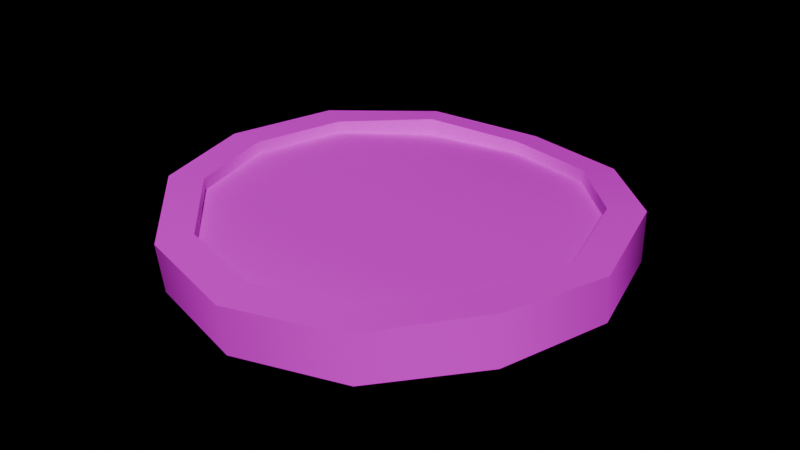 # Source: models.blend  (saved by Blender 4.3.34; exported with 4.5.12 LTS)
import bpy
from mathutils import Matrix  # noqa: F401  (used for matrix-valued properties, if any)

bpy.ops.wm.read_factory_settings(use_empty=True)
scene = bpy.context.scene
scene.name = 'Scene'

# ---- collections
col_collection = bpy.data.collections.new('Collection'); scene.collection.children.link(col_collection)

# ---- images (referenced by path relative to the original .blend; pixels are not part of the script)
import os
ASSET_DIR = os.environ.get("B2B_ASSET_DIR", "")  # directory of the original .blend (textures are referenced by path, not embedded)
HERE = os.path.dirname(os.path.abspath(__file__))  # packed textures are extracted next to this script under _unpacked/

def load_image(name, relpath, width, height, colorspace="sRGB"):
    """Load a texture the original file referenced (path relative to the .blend, or extracted next to this script)."""
    p = next((c for c in (os.path.join(HERE, relpath), os.path.join(ASSET_DIR, relpath)) if relpath and os.path.exists(c)), "")
    if p:
        img = bpy.data.images.load(p, check_existing=True)
        img.name = name
    else:  # same state as the original file: an image datablock whose file is absent (Cycles renders it pink)
        img = bpy.data.images.new(name, width, height)
        img.source = "FILE"
        img.filepath = "//" + (relpath or name)
    img.colorspace_settings.name = colorspace
    return img
img_wallettexture_png = load_image('WalletTexture.png', 'WalletTexture.png', 1024, 1024, 'sRGB')
img_map__17 = load_image('Map #17', 'MetalSheet.png', 1024, 1024, 'sRGB')
img_quarter_png = load_image('quarter.png', 'images/quarter.png', 1024, 1024, 'sRGB')
img_silverdollar_png = load_image('SilverDollar.png', 'images/SilverDollar.png', 1024, 1024, 'sRGB')

# ---- materials (node trees are filled in below, after node groups)
mat_material = bpy.data.materials.new('Material')
mat_10___default = bpy.data.materials.new('10 - Default')
mat_10___default.diffuse_color = (0.5882, 0.5882, 0.5882, 1.0)
mat_10___default.roughness = 0.8586
mat_10___default.specular_intensity = 0.0
mat_10___default.metallic = 1.0
mat_x = bpy.data.materials.new('Материал')
mat_x.roughness = 1.0
mat_x.specular_intensity = 0.0
mat_material_002 = bpy.data.materials.new('Material.002')
mat_material_003 = bpy.data.materials.new('Material.003')

# ---- material node trees
mat_material.use_nodes = True; mat_material.node_tree.nodes.clear()
_N = mat_material.node_tree.nodes; _L = mat_material.node_tree.links
n0 = _N.new('ShaderNodeBsdfPrincipled'); n0.name = 'Principled BSDF'; n0.location = (10, 300)
n1 = _N.new('ShaderNodeOutputMaterial'); n1.name = 'Material Output'; n1.location = (300, 300)
n2 = _N.new('ShaderNodeTexImage'); n2.name = 'Image Texture'; n2.location = (-280, 280)
n2.image = img_wallettexture_png
_L.new(n0.outputs[0], n1.inputs[0])
_L.new(n2.outputs[0], n0.inputs[0])
n1.is_active_output = True
mat_10___default.use_nodes = True; mat_10___default.node_tree.nodes.clear()
_N = mat_10___default.node_tree.nodes; _L = mat_10___default.node_tree.links
n0 = _N.new('ShaderNodeBsdfPrincipled'); n0.name = 'Principled BSDF'; n0.location = (10, 300)
n0.inputs[1].default_value = 1.0
n0.inputs[2].default_value = 0.8586
n0.inputs[13].default_value = 0.0
n0.inputs[27].default_value = (0.0, 0.0, 0.0, 1.0)
n1 = _N.new('ShaderNodeOutputMaterial'); n1.name = 'Material Output'; n1.location = (300, 300)
n2 = _N.new('ShaderNodeNormalMap'); n2.name = 'Normal Map'; n2.location = (-300, -300)
n2.label = 'Normal/Map'
n3 = _N.new('ShaderNodeTexImage'); n3.name = 'Image Texture'; n3.location = (-300, 600)
n3.image = img_map__17
_L.new(n0.outputs[0], n1.inputs[0])
_L.new(n2.outputs[0], n0.inputs[5])
_L.new(n3.outputs[0], n0.inputs[0])
n1.is_active_output = True
mat_x.use_nodes = True; mat_x.node_tree.nodes.clear()
_N = mat_x.node_tree.nodes; _L = mat_x.node_tree.links
n0 = _N.new('ShaderNodeBsdfPrincipled'); n0.name = 'Principled BSDF'; n0.location = (10, 300)
n0.inputs[2].default_value = 1.0
n0.inputs[13].default_value = 0.0
n0.inputs[27].default_value = (0.0, 0.0, 0.0, 1.0)
n0.inputs[28].default_value = 1.0
n1 = _N.new('ShaderNodeOutputMaterial'); n1.name = 'Material Output'; n1.location = (300, 300)
n2 = _N.new('ShaderNodeNormalMap'); n2.name = 'Normal Map'; n2.location = (-300, -300)
n2.label = 'Normal/Map'
n2.inputs[0].default_value = 0.0
n3 = _N.new('ShaderNodeTexImage'); n3.name = 'Image Texture'; n3.location = (-300, 600)
n3.image = img_quarter_png
n3.interpolation = 'Closest'
_L.new(n0.outputs[0], n1.inputs[0])
_L.new(n2.outputs[0], n0.inputs[5])
_L.new(n3.outputs[0], n0.inputs[0])
n1.is_active_output = True
mat_material_002.use_nodes = True; mat_material_002.node_tree.nodes.clear()
_N = mat_material_002.node_tree.nodes; _L = mat_material_002.node_tree.links
n0 = _N.new('ShaderNodeBsdfPrincipled'); n0.name = 'Principled BSDF'; n0.location = (10, 300)
n1 = _N.new('ShaderNodeOutputMaterial'); n1.name = 'Material Output'; n1.location = (300, 300)
n2 = _N.new('ShaderNodeTexImage'); n2.name = 'Image Texture'; n2.location = (-280, 280)
n2.image = img_quarter_png
_L.new(n0.outputs[0], n1.inputs[0])
_L.new(n2.outputs[0], n0.inputs[0])
n1.is_active_output = True
mat_material_003.use_nodes = True; mat_material_003.node_tree.nodes.clear()
_N = mat_material_003.node_tree.nodes; _L = mat_material_003.node_tree.links
n0 = _N.new('ShaderNodeBsdfPrincipled'); n0.name = 'Principled BSDF'; n0.location = (10, 300)
n1 = _N.new('ShaderNodeOutputMaterial'); n1.name = 'Material Output'; n1.location = (300, 300)
n2 = _N.new('ShaderNodeTexImage'); n2.name = 'Image Texture'; n2.location = (-280, 280)
n2.image = img_silverdollar_png
_L.new(n0.outputs[0], n1.inputs[0])
_L.new(n2.outputs[0], n0.inputs[0])
n1.is_active_output = True

# ---- world
world_world = bpy.data.worlds.new('World'); scene.world = world_world
world_world.use_nodes = True; world_world.node_tree.nodes.clear()
_N = world_world.node_tree.nodes; _L = world_world.node_tree.links
n0 = _N.new('ShaderNodeOutputWorld'); n0.name = 'World Output'; n0.location = (300, 300)
n1 = _N.new('ShaderNodeBsdfPrincipled'); n1.name = 'Principled BSDF'; n1.location = (10, 300)
n2 = _N.new('ShaderNodeTexImage'); n2.name = 'Image Texture'; n2.location = (-280, 280)
_L.new(n1.outputs[0], n0.inputs[0])
_L.new(n2.outputs[0], n1.inputs[0])
n0.is_active_output = True
world_world.color = (0.05088, 0.05088, 0.05088)
world_world.sun_shadow_jitter_overblur = 0.0

# ---- meshes
me_cube = bpy.data.meshes.new('Cube')
me_cube.from_pydata([(-1.0, -1.0, -1.0), (-1.0, -1.0, 1.0), (-1.0, 1.0, -1.0), (-1.0, 1.0, 1.0), (1.0, -1.0, -1.0), (1.0, -1.0, 1.0), (1.0, 1.0, -1.0), (1.0, 1.0, 1.0)], [], [(0, 1, 3, 2), (2, 3, 7, 6), (6, 7, 5, 4), (4, 5, 1, 0), (2, 6, 4, 0), (7, 3, 1, 5)])
_uv = me_cube.uv_layers.new(name='UVMap')
_uv.uv.foreach_set('vector', [0.25, 0.0, 0.5, 0.0, 0.5, 0.25, 0.25, 0.25, 0.25, 0.25, 0.5, 0.25, 0.5, 0.5, 0.25, 0.5, 0.25, 0.5, 0.5, 0.5, 0.5, 0.75, 0.25, 0.75, 0.25, 0.75, 0.5, 0.75, 0.5, 1.0, 0.25, 1.0, 0.0, 0.5, 0.25, 0.5, 0.25, 0.75, 0.0, 0.75, 0.5, 0.5, 0.75, 0.5, 0.75, 0.75, 0.5, 0.75])
me_cube.materials.append(mat_material)
me_cube.update()
me_mesh = bpy.data.meshes.new('Mesh')
me_mesh.from_pydata([(-7.024, -8.287, -2.84e-06), (7.024, -8.287, -2.84e-06), (-7.024, 8.287, 1.309e-06), (7.024, 8.287, 1.309e-06), (-7.024, -8.287, 0.4738), (7.024, -8.287, 0.4738), (-7.024, 8.287, 0.4738), (7.024, 8.287, 0.4738), (-7.024, -5.47, -2.135e-06), (-7.024, 5.47, 6.041e-07), (7.024, 5.47, 6.041e-07), (7.024, -5.47, -2.135e-06), (7.024, -5.47, 0.4738), (7.024, 5.47, 0.4738), (-7.024, 5.47, 0.4738), (-7.024, -5.47, 0.4738)], [], [(11, 8, 9), (11, 9, 10), (14, 15, 13), (13, 15, 12), (5, 4, 0), (5, 0, 1), (13, 11, 10), (11, 13, 12), (6, 7, 3), (6, 3, 2), (15, 9, 8), (9, 15, 14), (10, 9, 2), (10, 2, 3), (1, 0, 8), (1, 8, 11), (7, 6, 14), (7, 14, 13), (12, 15, 4), (12, 4, 5), (7, 10, 3), (10, 7, 13), (1, 12, 5), (12, 1, 11), (4, 8, 0), (8, 4, 15), (2, 14, 6), (14, 2, 9)])
me_mesh.polygons.foreach_set('use_smooth', [True] * 28)
_k = set([(0, 1), (0, 4), (0, 8), (1, 5), (1, 11), (2, 3), (2, 6), (2, 9), (3, 7), (3, 10), (4, 5), (4, 15), (5, 12), (6, 7), (6, 14), (7, 13), (8, 9), (10, 11), (12, 13), (14, 15)])
me_mesh.attributes.new('sharp_edge', 'BOOLEAN', 'EDGE').data.foreach_set('value', [ (min(e.vertices), max(e.vertices)) in _k for e in me_mesh.edges])
_uv = me_mesh.uv_layers.new(name='UVChannel_1')
_uv.uv.foreach_set('vector', [0.0, 0.09143, 1.0, 0.09143, 1.0, 0.9086, 0.0, 0.09143, 1.0, 0.9086, 0.0, 0.9086, 0.0, 0.9086, 0.0, 0.09143, 1.0, 0.9086, 1.0, 0.9086, 0.0, 0.09143, 1.0, 0.09143, 1.0, 0.5499, 0.0, 0.5499, 0.0, 0.4501, 1.0, 0.5499, 0.0, 0.4501, 1.0, 0.4501, 0.9086, 0.5499, 0.09142, 0.4501, 0.9086, 0.4501, 0.09142, 0.4501, 0.9086, 0.5499, 0.09142, 0.5499, 1.0, 0.5499, 0.0, 0.5499, 0.0, 0.4501, 1.0, 0.5499, 0.0, 0.4501, 1.0, 0.4501, 0.9086, 0.5499, 0.09142, 0.4501, 0.9086, 0.4501, 0.09142, 0.4501, 0.9086, 0.5499, 0.09142, 0.5499, 0.0, 0.9086, 1.0, 0.9086, 1.0, 1.0, 0.0, 0.9086, 1.0, 1.0, 0.0, 1.0, 0.0, 0.0, 1.0, 0.0, 1.0, 0.09143, 0.0, 0.0, 1.0, 0.09143, 0.0, 0.09143, 1.0, 1.0, 0.0, 1.0, 0.0, 0.9086, 1.0, 1.0, 0.0, 0.9086, 1.0, 0.9086, 1.0, 0.09143, 0.0, 0.09143, 0.0, 0.0, 1.0, 0.09143, 0.0, 0.0, 1.0, 0.0, 1.0, 0.5499, 0.9086, 0.4501, 1.0, 0.4501, 0.9086, 0.4501, 1.0, 0.5499, 0.9086, 0.5499, -5.96e-08, 0.4501, 0.09142, 0.5499, -5.96e-08, 0.5499, 0.09142, 0.5499, -5.96e-08, 0.4501, 0.09142, 0.4501, 1.0, 0.5499, 0.9086, 0.4501, 1.0, 0.4501, 0.9086, 0.4501, 1.0, 0.5499, 0.9086, 0.5499, -5.96e-08, 0.4501, 0.09142, 0.5499, -5.96e-08, 0.5499, 0.09142, 0.5499, -5.96e-08, 0.4501, 0.09142, 0.4501])
me_mesh.materials.append(mat_10___default)
me_mesh.update()
me_mesh.normals_split_custom_set([tuple(v) for v in zip(*[iter([2.072e-14, 2.503e-07, -1.0, 8.056e-15, 2.503e-07, -1.0, -1.407e-15, 2.503e-07, -1.0, 2.072e-14, 2.503e-07, -1.0, -1.407e-15, 2.503e-07, -1.0, 1.445e-15, 2.503e-07, -1.0, -7.955e-11, -2.47e-07, 1.0, -6.851e-11, -2.47e-07, 1.0, -7.256e-10, -2.47e-07, 1.0, -7.256e-10, -2.47e-07, 1.0, -6.851e-11, -2.47e-07, 1.0, -1.626e-10, -2.47e-07, 1.0, 0.0, -1.0, 0.0, 0.0, -1.0, 0.0, 0.0, -1.0, 0.0, 0.0, -1.0, 0.0, 0.0, -1.0, 0.0, 0.0, -1.0, 0.0, 1.0, -1.303e-07, 0.0, 1.0, 3.007e-08, 0.0, 1.0, -9.121e-08, 0.0, 1.0, 3.007e-08, 0.0, 1.0, -1.303e-07, 0.0, 1.0, 9.902e-09, 0.0, 0.0, 1.0, 0.0, 0.0, 1.0, 0.0, 0.0, 1.0, 0.0, 0.0, 1.0, 0.0, 0.0, 1.0, 0.0, 0.0, 1.0, 0.0, -1.0, 4.835e-09, 0.0, -1.0, 7.353e-08, 0.0, -1.0, -1.541e-08, 0.0, -1.0, 7.353e-08, 0.0, -1.0, 4.835e-09, 0.0, -1.0, 7.484e-08, 0.0, 1.445e-15, 2.503e-07, -1.0, -1.407e-15, 2.503e-07, -1.0, -1.004e-14, 2.503e-07, -1.0, 1.445e-15, 2.503e-07, -1.0, -1.004e-14, 2.503e-07, -1.0, 0.0, 2.503e-07, -1.0, 2.966e-14, 2.503e-07, -1.0, 0.0, 2.503e-07, -1.0, 8.056e-15, 2.503e-07, -1.0, 2.966e-14, 2.503e-07, -1.0, 8.056e-15, 2.503e-07, -1.0, 2.072e-14, 2.503e-07, -1.0, -1.104e-09, -2.433e-07, 1.0, 0.0, -2.433e-07, 1.0, -7.955e-11, -2.47e-07, 1.0, -1.104e-09, -2.433e-07, 1.0, -7.955e-11, -2.47e-07, 1.0, -7.256e-10, -2.47e-07, 1.0, -1.626e-10, -2.47e-07, 1.0, -6.851e-11, -2.47e-07, 1.0, 0.0, -2.433e-07, 1.0, -1.626e-10, -2.47e-07, 1.0, 0.0, -2.433e-07, 1.0, 0.0, -2.433e-07, 1.0, 1.0, 3.599e-07, 0.0, 1.0, -9.121e-08, 0.0, 1.0, 4.367e-07, 0.0, 1.0, -9.121e-08, 0.0, 1.0, 3.599e-07, 0.0, 1.0, -1.303e-07, 0.0, 1.0, -2.491e-07, 0.0, 1.0, 9.902e-09, 0.0, 1.0, -2.88e-07, 0.0, 1.0, 9.902e-09, 0.0, 1.0, -2.491e-07, 0.0, 1.0, 3.007e-08, 0.0, -1.0, -2.409e-07, 0.0, -1.0, -1.541e-08, 0.0, -1.0, -2.777e-07, 0.0, -1.0, -1.541e-08, 0.0, -1.0, -2.409e-07, 0.0, -1.0, 4.835e-09, 0.0, -1.0, 7.029e-08, 0.0, -1.0, 7.484e-08, 0.0, -1.0, 6.92e-08, 0.0, -1.0, 7.484e-08, 0.0, -1.0, 7.029e-08, 0.0, -1.0, 7.353e-08, 0.0])] * 3)])
me_cylinder = bpy.data.meshes.new('Cylinder')
me_cylinder.from_pydata([(0.0, 0.02007, -0.0007638), (0.0, 0.02007, 0.0007638), (0.003915, 0.01968, -0.0007638), (0.003915, 0.01968, 0.0007638), (0.007679, 0.01854, -0.0007638), (0.007679, 0.01854, 0.0007638), (0.01115, 0.01668, -0.0007638), (0.01115, 0.01668, 0.0007638), (0.01419, 0.01419, -0.0007638), (0.01419, 0.01419, 0.0007638), (0.01668, 0.01115, -0.0007638), (0.01668, 0.01115, 0.0007638), (0.01854, 0.007679, -0.0007638), (0.01854, 0.007679, 0.0007638), (0.01968, 0.003915, -0.0007638), (0.01968, 0.003915, 0.0007638), (0.02007, -5.96e-08, -0.0007638), (0.02007, -5.96e-08, 0.0007638), (0.01968, -0.003915, -0.0007638), (0.01968, -0.003915, 0.0007638), (0.01854, -0.007679, -0.0007638), (0.01854, -0.007679, 0.0007638), (0.01668, -0.01115, -0.0007638), (0.01668, -0.01115, 0.0007638), (0.01419, -0.01419, -0.0007638), (0.01419, -0.01419, 0.0007638), (0.01115, -0.01668, -0.0007638), (0.01115, -0.01668, 0.0007638), (0.007679, -0.01854, -0.0007638), (0.007679, -0.01854, 0.0007638), (0.003915, -0.01968, -0.0007638), (0.003915, -0.01968, 0.0007638), (0.0, -0.02007, -0.0007638), (0.0, -0.02007, 0.0007638), (-0.003915, -0.01968, -0.0007638), (-0.003915, -0.01968, 0.0007638), (-0.007679, -0.01854, -0.0007638), (-0.007679, -0.01854, 0.0007638), (-0.01115, -0.01668, -0.0007638), (-0.01115, -0.01668, 0.0007638), (-0.01419, -0.01419, -0.0007638), (-0.01419, -0.01419, 0.0007638), (-0.01668, -0.01115, -0.0007638), (-0.01668, -0.01115, 0.0007638), (-0.01854, -0.007679, -0.0007638), (-0.01854, -0.007679, 0.0007638), (-0.01968, -0.003915, -0.0007638), (-0.01968, -0.003915, 0.0007638), (-0.02007, -5.96e-08, -0.0007638), (-0.02007, -5.96e-08, 0.0007638), (-0.01968, 0.003915, -0.0007638), (-0.01968, 0.003915, 0.0007638), (-0.01854, 0.007679, -0.0007638), (-0.01854, 0.007679, 0.0007638), (-0.01668, 0.01115, -0.0007638), (-0.01668, 0.01115, 0.0007638), (-0.01419, 0.01419, -0.0007638), (-0.01419, 0.01419, 0.0007638), (-0.01115, 0.01668, -0.0007638), (-0.01115, 0.01668, 0.0007638), (-0.007679, 0.01854, -0.0007638), (-0.007679, 0.01854, 0.0007638), (-0.003915, 0.01968, -0.0007638), (-0.003915, 0.01968, 0.0007638)], [], [(0, 1, 3, 2), (2, 3, 5, 4), (4, 5, 7, 6), (6, 7, 9, 8), (8, 9, 11, 10), (10, 11, 13, 12), (12, 13, 15, 14), (14, 15, 17, 16), (16, 17, 19, 18), (18, 19, 21, 20), (20, 21, 23, 22), (22, 23, 25, 24), (24, 25, 27, 26), (26, 27, 29, 28), (28, 29, 31, 30), (30, 31, 33, 32), (32, 33, 35, 34), (34, 35, 37, 36), (36, 37, 39, 38), (38, 39, 41, 40), (40, 41, 43, 42), (42, 43, 45, 44), (44, 45, 47, 46), (46, 47, 49, 48), (48, 49, 51, 50), (50, 51, 53, 52), (52, 53, 55, 54), (54, 55, 57, 56), (56, 57, 59, 58), (58, 59, 61, 60), (3, 1, 63, 61, 59, 57, 55, 53, 51, 49, 47, 45, 43, 41, 39, 37, 35, 33, 31, 29, 27, 25, 23, 21, 19, 17, 15, 13, 11, 9, 7, 5), (60, 61, 63, 62), (62, 63, 1, 0), (0, 2, 4, 6, 8, 10, 12, 14, 16, 18, 20, 22, 24, 26, 28, 30, 32, 34, 36, 38, 40, 42, 44, 46, 48, 50, 52, 54, 56, 58, 60, 62)])
_uv = me_cylinder.uv_layers.new(name='UVMap')
_uv.uv.foreach_set('vector', [1.0, 0.5, 1.0, 1.0, 0.9688, 1.0, 0.9688, 0.5, 0.9688, 0.5, 0.9688, 1.0, 0.9375, 1.0, 0.9375, 0.5, 0.9375, 0.5, 0.9375, 1.0, 0.9062, 1.0, 0.9062, 0.5, 0.9062, 0.5, 0.9062, 1.0, 0.875, 1.0, 0.875, 0.5, 0.875, 0.5, 0.875, 1.0, 0.8438, 1.0, 0.8438, 0.5, 0.8438, 0.5, 0.8438, 1.0, 0.8125, 1.0, 0.8125, 0.5, 0.8125, 0.5, 0.8125, 1.0, 0.7812, 1.0, 0.7812, 0.5, 0.7812, 0.5, 0.7812, 1.0, 0.75, 1.0, 0.75, 0.5, 0.75, 0.5, 0.75, 1.0, 0.7188, 1.0, 0.7188, 0.5, 0.7188, 0.5, 0.7188, 1.0, 0.6875, 1.0, 0.6875, 0.5, 0.6875, 0.5, 0.6875, 1.0, 0.6562, 1.0, 0.6562, 0.5, 0.6562, 0.5, 0.6562, 1.0, 0.625, 1.0, 0.625, 0.5, 0.625, 0.5, 0.625, 1.0, 0.5938, 1.0, 0.5938, 0.5, 0.5938, 0.5, 0.5938, 1.0, 0.5625, 1.0, 0.5625, 0.5, 0.5625, 0.5, 0.5625, 1.0, 0.5312, 1.0, 0.5312, 0.5, 0.5312, 0.5, 0.5312, 1.0, 0.5, 1.0, 0.5, 0.5, 0.5, 0.5, 0.5, 1.0, 0.4688, 1.0, 0.4688, 0.5, 0.4688, 0.5, 0.4688, 1.0, 0.4375, 1.0, 0.4375, 0.5, 0.4375, 0.5, 0.4375, 1.0, 0.4062, 1.0, 0.4062, 0.5, 0.4062, 0.5, 0.4062, 1.0, 0.375, 1.0, 0.375, 0.5, 0.375, 0.5, 0.375, 1.0, 0.3438, 1.0, 0.3438, 0.5, 0.3438, 0.5, 0.3438, 1.0, 0.3125, 1.0, 0.3125, 0.5, 0.3125, 0.5, 0.3125, 1.0, 0.2812, 1.0, 0.2812, 0.5, 0.2812, 0.5, 0.2812, 1.0, 0.25, 1.0, 0.25, 0.5, 0.25, 0.5, 0.25, 1.0, 0.2188, 1.0, 0.2188, 0.5, 0.2188, 0.5, 0.2188, 1.0, 0.1875, 1.0, 0.1875, 0.5, 0.1875, 0.5, 0.1875, 1.0, 0.1562, 1.0, 0.1562, 0.5, 0.1562, 0.5, 0.1562, 1.0, 0.125, 1.0, 0.125, 0.5, 0.125, 0.5, 0.125, 1.0, 0.09375, 1.0, 0.09375, 0.5, 0.09375, 0.5, 0.09375, 1.0, 0.0625, 1.0, 0.0625, 0.5, 0.2968, 0.4854, 0.25, 0.49, 0.2032, 0.4854, 0.1582, 0.4717, 0.1167, 0.4496, 0.08029, 0.4197, 0.05045, 0.3833, 0.02827, 0.3418, 0.01461, 0.2968, 0.01, 0.25, 0.01461, 0.2032, 0.02827, 0.1582, 0.05045, 0.1167, 0.08029, 0.08029, 0.1167, 0.05045, 0.1582, 0.02827, 0.2032, 0.01461, 0.25, 0.01, 0.2968, 0.01461, 0.3418, 0.02827, 0.3833, 0.05045, 0.4197, 0.08029, 0.4496, 0.1167, 0.4717, 0.1582, 0.4854, 0.2032, 0.49, 0.25, 0.4854, 0.2968, 0.4717, 0.3418, 0.4496, 0.3833, 0.4197, 0.4197, 0.3833, 0.4496, 0.3418, 0.4717, 0.0625, 0.5, 0.0625, 1.0, 0.03125, 1.0, 0.03125, 0.5, 0.03125, 0.5, 0.03125, 1.0, 0.0, 1.0, 0.0, 0.5, 0.75, 0.49, 0.7968, 0.4854, 0.8418, 0.4717, 0.8833, 0.4496, 0.9197, 0.4197, 0.9496, 0.3833, 0.9717, 0.3418, 0.9854, 0.2968, 0.99, 0.25, 0.9854, 0.2032, 0.9717, 0.1582, 0.9496, 0.1167, 0.9197, 0.08029, 0.8833, 0.05045, 0.8418, 0.02827, 0.7968, 0.01461, 0.75, 0.01, 0.7032, 0.01461, 0.6582, 0.02827, 0.6167, 0.05045, 0.5803, 0.08029, 0.5504, 0.1167, 0.5283, 0.1582, 0.5146, 0.2032, 0.51, 0.25, 0.5146, 0.2968, 0.5283, 0.3418, 0.5504, 0.3833, 0.5803, 0.4197, 0.6167, 0.4496, 0.6582, 0.4717, 0.7032, 0.4854])
me_cylinder.update()
me_001 = bpy.data.meshes.new('Цилиндр.001')
me_001.from_pydata([(-0.3112, 0.5513, 0.07805), (0.0, 0.7491, 0.03246), (-0.539, 0.3112, 0.08417), (0.3694, 0.6511, 0.04609), (-0.6224, 6.639e-09, 0.08417), (0.6398, 0.3694, 0.08417), (-0.539, -0.3112, 0.08417), (0.7324, -3.229e-08, 0.06134), (-0.3112, -0.5505, 0.06016), (0.6398, -0.3694, 0.08417), (-5.402e-08, -0.6332, 0.04931), (0.3694, -0.6505, 0.04704), (0.3112, -0.5505, 0.06016), (-6.458e-08, -0.7486, 0.03416), (0.539, -0.3112, 0.08417), (-0.3694, -0.6505, 0.04704), (0.616, -2.799e-08, 0.06134), (-0.6398, -0.3694, 0.08417), (0.539, 0.3112, 0.08417), (-0.7387, 8.809e-09, 0.08417), (3.913e-10, 0.6338, 0.04849), (-0.6398, 0.3694, 0.08417), (0.3112, 0.5513, 0.05997), (-0.3694, 0.6511, 0.06417), (5.873e-10, 0.6282, 0.007914), (-0.3112, 0.5456, 0.0194), (-0.539, 0.3112, 0.04321), (-0.6224, 6.639e-09, 0.04321), (-0.539, -0.3112, 0.04321), (-0.3112, -0.5452, 0.01954), (-5.382e-08, -0.6279, 0.008687), (0.3112, -0.5452, 0.01954), (0.539, -0.3112, 0.04321), (0.6224, -2.799e-08, 0.04321), (0.539, 0.3112, 0.04321), (0.3112, 0.5456, 0.0194), (-0.3112, 0.5281, -0.1068), (0.0, 0.7259, -0.1343), (-0.539, 0.3112, -0.08417), (0.3694, 0.6279, -0.1207), (-0.6224, 6.639e-09, -0.08417), (0.6398, 0.3694, -0.08417), (-0.539, -0.3112, -0.08417), (0.7387, -3.229e-08, -0.08417), (-0.3112, -0.5286, -0.1068), (0.6398, -0.3694, -0.08417), (-5.402e-08, -0.6113, -0.1176), (0.3694, -0.6286, -0.1199), (0.3112, -0.5286, -0.1068), (-6.458e-08, -0.7267, -0.1328), (0.539, -0.3112, -0.08417), (-0.3694, -0.6286, -0.1199), (0.6224, -2.799e-08, -0.08417), (-0.6398, -0.3694, -0.08417), (0.539, 0.3112, -0.08417), (-0.7387, 8.809e-09, -0.08417), (3.913e-10, 0.6107, -0.1183), (-0.6398, 0.3694, -0.08417), (0.3112, 0.5281, -0.1068), (-0.3694, 0.6279, -0.1207), (5.873e-10, 0.6163, -0.07768), (-0.3112, 0.5337, -0.06619), (-0.539, 0.3112, -0.04321), (-0.6224, 6.639e-09, -0.04321), (-0.539, -0.3112, -0.04321), (-0.3112, -0.534, -0.06614), (-5.382e-08, -0.6166, -0.07699), (0.3112, -0.534, -0.06614), (0.539, -0.3112, -0.04321), (0.6224, -2.799e-08, -0.04321), (0.539, 0.3112, -0.04321), (0.3112, 0.5337, -0.06619)], [], [(3, 1, 20, 22), (9, 7, 16, 14), (11, 9, 14, 12), (13, 11, 12, 10), (15, 13, 10, 8), (17, 15, 8, 6), (19, 17, 6, 4), (21, 19, 4, 2), (5, 3, 22, 18), (23, 21, 2, 0), (35, 24, 25), (6, 8, 29, 28), (1, 23, 0, 20), (7, 5, 18, 16), (2, 4, 27, 26), (22, 20, 24, 35), (20, 0, 25, 24), (16, 18, 34, 33), (12, 14, 32, 31), (8, 10, 30, 29), (18, 22, 35, 34), (14, 16, 33, 32), (0, 2, 26, 25), (10, 12, 31, 30), (39, 3, 5, 41), (37, 1, 3, 39), (59, 23, 1, 37), (57, 21, 23, 59), (41, 5, 7, 43), (43, 7, 9, 45), (45, 9, 11, 47), (47, 11, 13, 49), (53, 17, 19, 55), (51, 15, 17, 53), (49, 13, 15, 51), (6, 28, 27, 4), (34, 26, 27, 33), (25, 26, 34, 35), (33, 27, 28, 32), (32, 28, 29, 31), (31, 29, 30), (39, 58, 56, 37), (45, 50, 52, 43), (47, 48, 50, 45), (49, 46, 48, 47), (51, 44, 46, 49), (53, 42, 44, 51), (55, 40, 42, 53), (57, 38, 40, 55), (41, 54, 58, 39), (59, 36, 38, 57), (71, 61, 60), (42, 64, 65, 44), (37, 56, 36, 59), (43, 52, 54, 41), (38, 62, 63, 40), (58, 71, 60, 56), (56, 60, 61, 36), (52, 69, 70, 54), (48, 67, 68, 50), (44, 65, 66, 46), (54, 70, 71, 58), (50, 68, 69, 52), (36, 61, 62, 38), (46, 66, 67, 48), (70, 69, 63, 62), (61, 71, 70, 62), (69, 68, 64, 63), (68, 67, 65, 64), (67, 66, 65), (55, 19, 21, 57), (63, 64, 42, 40)])
me_001.polygons.foreach_set('use_smooth', [True] * 72)
_k = set([(0, 2), (0, 20), (1, 3), (1, 23), (2, 4), (3, 5), (4, 6), (5, 7), (6, 8), (7, 9), (8, 10), (9, 11), (10, 12), (11, 13), (12, 14), (13, 15), (14, 16), (15, 17), (16, 18), (17, 19), (18, 22), (19, 21), (20, 22), (21, 23), (24, 25), (24, 35), (25, 26), (26, 27), (27, 28), (28, 29), (29, 30), (30, 31), (31, 32), (32, 33), (33, 34), (34, 35), (36, 38), (36, 56), (37, 39), (37, 59), (38, 40), (39, 41), (40, 42), (41, 43), (42, 44), (43, 45), (44, 46), (45, 47), (46, 48), (47, 49), (48, 50), (49, 51), (50, 52), (51, 53), (52, 54), (53, 55), (54, 58), (55, 57), (56, 58), (57, 59), (60, 61), (60, 71), (61, 62), (62, 63), (63, 64), (64, 65), (65, 66), (66, 67), (67, 68), (68, 69), (69, 70), (70, 71)])
me_001.attributes.new('sharp_edge', 'BOOLEAN', 'EDGE').data.foreach_set('value', [ (min(e.vertices), max(e.vertices)) in _k for e in me_001.edges])
_uv = me_001.uv_layers.new(name='UVКарта')
_uv.uv.foreach_set('vector', [0.4744, 0.4684, 0.3596, 0.5026, 0.3596, 0.4588, 0.4563, 0.4373, 0.5585, 0.1511, 0.5873, 0.2659, 0.5511, 0.2659, 0.5272, 0.1692, 0.4744, 0.06366, 0.5585, 0.1511, 0.5272, 0.1692, 0.4563, 0.09473, 0.3596, 0.02517, 0.4744, 0.06366, 0.4563, 0.09473, 0.3596, 0.06651, 0.2447, 0.06366, 0.3596, 0.02517, 0.3596, 0.06651, 0.2628, 0.09473, 0.1606, 0.1511, 0.2447, 0.06366, 0.2628, 0.09473, 0.192, 0.1692, 0.1298, 0.2659, 0.1606, 0.1511, 0.192, 0.1692, 0.166, 0.2659, 0.1606, 0.3808, 0.1298, 0.2659, 0.166, 0.2659, 0.192, 0.3627, 0.5585, 0.3808, 0.4744, 0.4684, 0.4563, 0.4373, 0.5272, 0.3627, 0.2447, 0.4684, 0.1606, 0.3808, 0.192, 0.3627, 0.2628, 0.4373, 0.485, 0.8882, 0.4028, 0.9383, 0.3057, 0.9367, 0.9546, 0.6487, 0.9598, 0.5693, 0.941, 0.5691, 0.936, 0.6475, 0.3596, 0.5026, 0.2447, 0.4684, 0.2628, 0.4373, 0.3596, 0.4588, 0.5873, 0.2659, 0.5585, 0.3808, 0.5272, 0.3627, 0.5511, 0.2659, 0.915, 0.8006, 0.9345, 0.725, 0.9158, 0.7237, 0.8964, 0.7995, 0.8922, 0.1068, 0.8805, 0.03223, 0.8623, 0.03231, 0.8741, 0.1081, 0.8805, 0.9517, 0.8979, 0.8773, 0.8716, 0.8759, 0.8623, 0.9518, 0.9291, 0.2595, 0.9194, 0.1832, 0.9008, 0.1843, 0.9209, 0.2601, 0.9624, 0.415, 0.959, 0.3353, 0.9403, 0.3364, 0.9435, 0.415, 0.9598, 0.5693, 0.9614, 0.4922, 0.9426, 0.4921, 0.941, 0.5691, 0.9194, 0.1832, 0.8922, 0.1068, 0.8741, 0.1081, 0.9008, 0.1843, 0.959, 0.3353, 0.9291, 0.2595, 0.9209, 0.2601, 0.9403, 0.3364, 0.8979, 0.8773, 0.915, 0.8006, 0.8964, 0.7995, 0.8716, 0.8759, 0.9614, 0.4922, 0.9624, 0.415, 0.9435, 0.415, 0.9426, 0.4921, 0.6968, 0.1009, 0.772, 0.09596, 0.8087, 0.1728, 0.7313, 0.177, 0.6827, 0.02025, 0.7579, 0.01995, 0.772, 0.09596, 0.6968, 0.1009, 0.6938, 0.8684, 0.7773, 0.8731, 0.7579, 0.949, 0.6827, 0.9493, 0.7261, 0.7919, 0.8035, 0.7958, 0.7773, 0.8731, 0.6938, 0.8684, 0.7313, 0.177, 0.8087, 0.1728, 0.8223, 0.2499, 0.7554, 0.254, 0.7554, 0.254, 0.8223, 0.2499, 0.8562, 0.3265, 0.7788, 0.3305, 0.7788, 0.3305, 0.8562, 0.3265, 0.8561, 0.4067, 0.7779, 0.4066, 0.7779, 0.4066, 0.8561, 0.4067, 0.855, 0.4846, 0.7768, 0.4843, 0.7735, 0.6381, 0.851, 0.6423, 0.8268, 0.7194, 0.7494, 0.7147, 0.7749, 0.562, 0.8531, 0.5624, 0.851, 0.6423, 0.7735, 0.6381, 0.7768, 0.4843, 0.855, 0.4846, 0.8531, 0.5624, 0.7749, 0.562, 0.9546, 0.6487, 0.936, 0.6475, 0.9158, 0.7237, 0.9345, 0.725, 0.5303, 0.7988, 0.2196, 0.8826, 0.1716, 0.7997, 0.5303, 0.7028, 0.3057, 0.9367, 0.2196, 0.8826, 0.5303, 0.7988, 0.485, 0.8882, 0.5303, 0.7028, 0.1716, 0.7997, 0.1716, 0.7037, 0.4822, 0.6199, 0.4822, 0.6199, 0.1716, 0.7037, 0.2214, 0.6231, 0.4008, 0.5746, 0.4008, 0.5746, 0.2214, 0.6231, 0.3057, 0.5771, 0.1262, 0.6918, 0.1621, 0.7017, 0.1622, 0.8055, 0.1262, 0.8151, 0.4147, 0.5249, 0.4049, 0.5611, 0.301, 0.5609, 0.2914, 0.5246, 0.5179, 0.5877, 0.4916, 0.6141, 0.4049, 0.5611, 0.4147, 0.5249, 0.5791, 0.6948, 0.5432, 0.7043, 0.4916, 0.6141, 0.5179, 0.5877, 0.5791, 0.818, 0.5432, 0.8082, 0.5432, 0.7043, 0.5791, 0.6948, 0.5207, 0.9238, 0.4942, 0.8972, 0.5432, 0.8082, 0.5791, 0.818, 0.4138, 0.9853, 0.4041, 0.949, 0.4942, 0.8972, 0.5207, 0.9238, 0.2904, 0.985, 0.3002, 0.9488, 0.4041, 0.949, 0.4138, 0.9853, 0.1844, 0.5861, 0.2109, 0.6127, 0.1621, 0.7017, 0.1262, 0.6918, 0.1874, 0.9221, 0.2137, 0.8957, 0.3002, 0.9488, 0.2904, 0.985, 0.2023, 0.166, 0.1989, 0.3517, 0.1759, 0.2584, 0.878, 0.6438, 0.8966, 0.645, 0.9013, 0.5689, 0.8824, 0.5688, 0.1262, 0.8151, 0.1622, 0.8055, 0.2137, 0.8957, 0.1874, 0.9221, 0.2914, 0.5246, 0.301, 0.5609, 0.2109, 0.6127, 0.1844, 0.5861, 0.8384, 0.796, 0.857, 0.7971, 0.8765, 0.7209, 0.8578, 0.7196, 0.8178, 0.1126, 0.8359, 0.1111, 0.8241, 0.03249, 0.806, 0.03259, 0.806, 0.9521, 0.8241, 0.952, 0.8333, 0.8732, 0.8152, 0.8719, 0.8629, 0.2642, 0.8815, 0.2629, 0.8614, 0.1869, 0.8428, 0.1881, 0.885, 0.4149, 0.9038, 0.4149, 0.901, 0.3388, 0.8823, 0.3399, 0.8824, 0.5688, 0.9013, 0.5689, 0.9029, 0.4919, 0.884, 0.4918, 0.8428, 0.1881, 0.8614, 0.1869, 0.8359, 0.1111, 0.8178, 0.1126, 0.8823, 0.3399, 0.901, 0.3388, 0.8815, 0.2629, 0.8629, 0.2642, 0.8152, 0.8719, 0.8333, 0.8732, 0.857, 0.7971, 0.8384, 0.796, 0.884, 0.4918, 0.9029, 0.4919, 0.9038, 0.4149, 0.885, 0.4149, 0.27, 0.09918, 0.3633, 0.076, 0.3565, 0.4475, 0.2641, 0.4209, 0.1989, 0.3517, 0.2023, 0.166, 0.27, 0.09918, 0.2641, 0.4209, 0.3633, 0.076, 0.4557, 0.1026, 0.4498, 0.4243, 0.3565, 0.4475, 0.4557, 0.1026, 0.521, 0.1718, 0.5176, 0.3576, 0.4498, 0.4243, 0.521, 0.1718, 0.5439, 0.2651, 0.5176, 0.3576, 0.7494, 0.7147, 0.8268, 0.7194, 0.8035, 0.7958, 0.7261, 0.7919, 0.8765, 0.7209, 0.8966, 0.645, 0.878, 0.6438, 0.8578, 0.7196])
me_001.materials.append(mat_x)
me_001.update()
me_001.normals_split_custom_set([tuple(v) for v in zip(*[iter([-0.007919, 0.1208, 0.9927, 0.02442, 0.1441, 0.9893, 0.02452, 0.1442, 0.9892, -0.008058, 0.1205, 0.9927, -0.0005819, -0.01988, 0.9998, 0.01685, 5.632e-09, 0.9999, 0.01685, 8.236e-09, 0.9999, -0.0001371, -0.01776, 0.9998, -0.008673, -0.1153, 0.9933, -0.0005819, -0.01988, 0.9998, -0.0001371, -0.01776, 0.9998, -0.008817, -0.115, 0.9933, -9.499e-15, -0.1301, 0.9915, -0.008673, -0.1153, 0.9933, -0.008817, -0.115, 0.9933, -8.724e-15, -0.1301, 0.9915, 0.008673, -0.1153, 0.9933, -9.499e-15, -0.1301, 0.9915, -8.724e-15, -0.1301, 0.9915, 0.008817, -0.115, 0.9933, 0.008831, -0.05052, 0.9987, 0.008673, -0.1153, 0.9933, 0.008817, -0.115, 0.9933, 0.008702, -0.04978, 0.9987, 4.703e-08, 0.0, 1.0, 0.008831, -0.05052, 0.9987, 0.008702, -0.04978, 0.9987, 4.703e-08, 0.0, 1.0, -0.009682, 0.03444, 0.9994, 4.703e-08, 0.0, 1.0, 4.703e-08, 0.0, 1.0, -0.009537, 0.03392, 0.9994, 0.0001809, 0.0216, 0.9998, -0.007919, 0.1208, 0.9927, -0.008058, 0.1205, 0.9927, 0.0006198, 0.01937, 0.9998, 0.01524, 0.11, 0.9938, -0.009682, 0.03444, 0.9994, -0.009537, 0.03392, 0.9994, 0.01461, 0.1092, 0.9939, 1.806e-09, 0.1047, 0.9945, 1.795e-08, 0.1377, 0.9905, 1.806e-09, 0.1047, 0.9945, 0.8744, 0.4847, 0.02274, 0.5077, 0.8569, 0.08902, 0.5111, 0.855, 0.08844, 0.8686, 0.495, 0.02381, 0.02442, 0.1441, 0.9893, 0.01524, 0.11, 0.9938, 0.01461, 0.1092, 0.9939, 0.02452, 0.1442, 0.9892, 0.01685, 5.632e-09, 0.9999, 0.0001809, 0.0216, 0.9998, 0.0006198, 0.01937, 0.9998, 0.01685, 8.236e-09, 0.9999, 0.8721, -0.4889, 0.02007, 1.0, 0.0, 0.0, 1.0, 0.0, 0.0, 0.8685, -0.4952, 0.02065, -0.5079, -0.8563, 0.09425, 0.006158, -0.9921, 0.1251, 0.001491, -0.9921, 0.1254, -0.512, -0.8539, 0.09349, 0.006158, -0.9921, 0.1251, 0.5119, -0.8556, 0.07672, 0.5095, -0.857, 0.07708, 0.001491, -0.9921, 0.1254, -0.9942, 0.0, -0.1074, -0.8746, -0.484, -0.02931, -0.8717, -0.4893, -0.02748, -0.9942, 0.0, -0.1074, -0.5077, 0.8569, 0.08902, -0.8742, 0.4846, -0.03063, -0.8713, 0.4899, -0.02886, -0.5111, 0.855, 0.08844, 0.5077, 0.8569, 0.08902, 4.911e-08, 0.9915, 0.1301, 3.928e-08, 0.9915, 0.1301, 0.5111, 0.855, 0.08844, -0.8746, -0.484, -0.02931, -0.5079, -0.8563, 0.09425, -0.512, -0.8539, 0.09349, -0.8717, -0.4893, -0.02748, -0.8742, 0.4846, -0.03063, -0.9942, 0.0, -0.1074, -0.9942, 0.0, -0.1074, -0.8713, 0.4899, -0.02886, 0.5119, -0.8556, 0.07672, 0.8721, -0.4889, 0.02007, 0.8685, -0.4952, 0.02065, 0.5095, -0.857, 0.07708, 4.911e-08, 0.9915, 0.1301, -0.5077, 0.8569, 0.08902, -0.5111, 0.855, 0.08844, 3.928e-08, 0.9915, 0.1301, 0.5014, 0.8601, -0.09413, 0.5013, 0.8601, -0.09415, 0.8709, 0.4913, -0.01457, 0.8652, 0.5012, -0.01607, -0.001488, 0.9909, -0.1342, -0.005433, 0.9909, -0.1342, 0.5013, 0.8601, -0.09415, 0.5014, 0.8601, -0.09413, -0.5012, 0.8607, -0.08946, -0.5031, 0.8596, -0.08912, -0.005433, 0.9909, -0.1342, -0.001488, 0.9909, -0.1342, -0.8626, 0.5054, -0.02464, -0.8688, 0.4946, -0.02353, -0.5031, 0.8596, -0.08912, -0.5012, 0.8607, -0.08946, 0.8652, 0.5012, -0.01607, 0.8709, 0.4913, -0.01457, 0.9998, -4.689e-08, 0.02034, 0.9998, -4.935e-08, 0.02034, 0.9998, -4.935e-08, 0.02034, 0.9998, -4.689e-08, 0.02034, 0.8707, -0.4916, -0.01322, 0.8652, -0.5013, -0.01462, 0.8652, -0.5013, -0.01462, 0.8707, -0.4916, -0.01322, 0.5015, -0.8606, -0.08893, 0.5011, -0.8608, -0.089, 0.5011, -0.8608, -0.089, 0.5015, -0.8606, -0.08893, -2.946e-08, -0.9915, -0.1301, -2.946e-08, -0.9915, -0.1301, -0.8629, -0.5048, -0.02449, -0.8709, -0.4908, -0.02305, -1.0, 0.0, 0.0, -1.0, 0.0, 0.0, -0.5011, -0.8608, -0.089, -0.5015, -0.8606, -0.08893, -0.8709, -0.4908, -0.02305, -0.8629, -0.5048, -0.02449, -2.946e-08, -0.9915, -0.1301, -2.946e-08, -0.9915, -0.1301, -0.5015, -0.8606, -0.08893, -0.5011, -0.8608, -0.089, 0.8744, 0.4847, 0.02274, 0.8686, 0.495, 0.02381, 1.0, 0.0, 0.0, 1.0, 0.0, 0.0, 1.088e-09, 0.0308, 0.9995, 1.088e-09, 0.0308, 0.9995, 1.762e-10, 0.0, 1.0, 1.762e-10, 0.0, 1.0, 1.806e-09, 0.1047, 0.9945, 1.088e-09, 0.0308, 0.9995, 1.088e-09, 0.0308, 0.9995, 1.806e-09, 0.1047, 0.9945, 1.762e-10, 0.0, 1.0, 1.762e-10, 0.0, 1.0, -2.971e-09, -0.03065, 0.9995, -2.971e-09, -0.03065, 0.9995, -2.971e-09, -0.03065, 0.9995, -2.971e-09, -0.03065, 0.9995, -6.283e-09, -0.1036, 0.9946, -6.283e-09, -0.1036, 0.9946, -6.283e-09, -0.1036, 0.9946, -6.283e-09, -0.1036, 0.9946, 0.0, -0.1301, 0.9915, 0.008875, -0.1213, -0.9926, 0.008763, -0.1215, -0.9926, 1.176e-08, -0.1377, -0.9905, 1.176e-08, -0.1377, -0.9905, 0.009477, 0.05052, -0.9987, 0.009608, 0.05122, -0.9986, -4.575e-09, 0.0, -1.0, -4.575e-09, 0.0, -1.0, 0.009598, 0.1158, -0.9932, 0.009484, 0.116, -0.9932, 0.009608, 0.05122, -0.9986, 0.009477, 0.05052, -0.9987, -1.176e-08, 0.1301, -0.9915, -1.176e-08, 0.1301, -0.9915, 0.009484, 0.116, -0.9932, 0.009598, 0.1158, -0.9932, -0.009598, 0.1158, -0.9932, -0.009484, 0.116, -0.9932, -1.176e-08, 0.1301, -0.9915, -1.176e-08, 0.1301, -0.9915, -0.009477, 0.05052, -0.9987, -0.009608, 0.05122, -0.9986, -0.009484, 0.116, -0.9932, -0.009598, 0.1158, -0.9932, 4.346e-08, 0.0, -1.0, 4.346e-08, 0.0, -1.0, -0.009608, 0.05122, -0.9986, -0.009477, 0.05052, -0.9987, -0.008756, -0.05218, -0.9986, -0.008885, -0.05295, -0.9986, 4.346e-08, 0.0, -1.0, 4.346e-08, 0.0, -1.0, 0.008756, -0.05218, -0.9986, 0.008885, -0.05295, -0.9986, 0.008763, -0.1215, -0.9926, 0.008875, -0.1213, -0.9926, -0.008875, -0.1213, -0.9926, -0.008763, -0.1215, -0.9926, -0.008885, -0.05295, -0.9986, -0.008756, -0.05218, -0.9986, 7.232e-09, -0.1062, -0.9943, 7.232e-09, -0.1062, -0.9943, 1.795e-08, -0.1377, -0.9905, 0.8593, 0.5109, 0.02481, 0.8656, 0.5001, 0.0237, 0.4923, 0.8658, 0.08941, 0.4951, 0.8643, 0.08891, 1.176e-08, -0.1377, -0.9905, 1.176e-08, -0.1377, -0.9905, -0.008763, -0.1215, -0.9926, -0.008875, -0.1213, -0.9926, -4.575e-09, 0.0, -1.0, -4.575e-09, 0.0, -1.0, 0.008885, -0.05295, -0.9986, 0.008756, -0.05218, -0.9986, 0.859, -0.5112, 0.02628, 0.8655, -0.5004, 0.02511, 1.0, 0.0, 0.0, 1.0, 0.0, 0.0, -0.4951, -0.8637, 0.09403, -0.4916, -0.8656, 0.09469, 1.964e-08, -0.9905, 0.1377, 1.964e-08, -0.9905, 0.1377, 1.964e-08, -0.9905, 0.1377, 1.964e-08, -0.9905, 0.1377, 0.4916, -0.8656, 0.09469, 0.4951, -0.8637, 0.09403, -1.0, 0.0, 0.0, -1.0, 0.0, 0.0, -0.8655, -0.5004, 0.02511, -0.859, -0.5112, 0.02629, -0.4951, 0.8643, 0.08891, -0.4923, 0.8658, 0.08941, -0.8656, 0.5001, 0.0237, -0.8593, 0.5109, 0.02481, 0.4951, 0.8643, 0.08891, 0.4923, 0.8658, 0.08941, 4.911e-08, 0.9915, 0.1301, 5.893e-08, 0.9915, 0.1301, -0.859, -0.5112, 0.02629, -0.8655, -0.5004, 0.02511, -0.4916, -0.8656, 0.09469, -0.4951, -0.8637, 0.09403, -0.8593, 0.5109, 0.02481, -0.8656, 0.5001, 0.0237, -1.0, 0.0, 0.0, -1.0, 0.0, 0.0, 0.4951, -0.8637, 0.09403, 0.4916, -0.8656, 0.09469, 0.8655, -0.5004, 0.02511, 0.859, -0.5112, 0.02628, 5.893e-08, 0.9915, 0.1301, 4.911e-08, 0.9915, 0.1301, -0.4923, 0.8658, 0.08941, -0.4951, 0.8643, 0.08891, 3.614e-09, -0.03061, -0.9995, 1.289e-09, 0.0, -1.0, 1.289e-09, 0.0, -1.0, 3.614e-09, -0.03061, -0.9995, 7.232e-09, -0.1062, -0.9943, 7.232e-09, -0.1062, -0.9943, 3.614e-09, -0.03061, -0.9995, 3.614e-09, -0.03061, -0.9995, 1.289e-09, 0.0, -1.0, 1.458e-09, 0.03052, -0.9995, 1.458e-09, 0.03052, -0.9995, 1.289e-09, 0.0, -1.0, 1.458e-09, 0.03052, -0.9995, 4.404e-09, 0.1052, -0.9945, 4.404e-09, 0.1052, -0.9945, 1.458e-09, 0.03052, -0.9995, 4.404e-09, 0.1052, -0.9945, 0.0, 0.1301, -0.9915, 4.404e-09, 0.1052, -0.9945, -1.0, 0.0, 0.0, -1.0, 0.0, 0.0, -0.8688, 0.4946, -0.02353, -0.8626, 0.5054, -0.02464, 1.0, 0.0, 0.0, 0.8656, 0.5001, 0.0237, 0.8593, 0.5109, 0.02481, 1.0, 0.0, 0.0])] * 3)])
me_cylinder_001 = bpy.data.meshes.new('Cylinder.001')
me_cylinder_001.from_pydata([(0.0, 0.02007, -0.0007638), (0.0, 0.02007, 0.0007638), (0.003915, 0.01968, -0.0007638), (0.003915, 0.01968, 0.0007638), (0.007679, 0.01854, -0.0007638), (0.007679, 0.01854, 0.0007638), (0.01115, 0.01668, -0.0007638), (0.01115, 0.01668, 0.0007638), (0.01419, 0.01419, -0.0007638), (0.01419, 0.01419, 0.0007638), (0.01668, 0.01115, -0.0007638), (0.01668, 0.01115, 0.0007638), (0.01854, 0.007679, -0.0007638), (0.01854, 0.007679, 0.0007638), (0.01968, 0.003915, -0.0007638), (0.01968, 0.003915, 0.0007638), (0.02007, -5.96e-08, -0.0007638), (0.02007, -5.96e-08, 0.0007638), (0.01968, -0.003915, -0.0007638), (0.01968, -0.003915, 0.0007638), (0.01854, -0.007679, -0.0007638), (0.01854, -0.007679, 0.0007638), (0.01668, -0.01115, -0.0007638), (0.01668, -0.01115, 0.0007638), (0.01419, -0.01419, -0.0007638), (0.01419, -0.01419, 0.0007638), (0.01115, -0.01668, -0.0007638), (0.01115, -0.01668, 0.0007638), (0.007679, -0.01854, -0.0007638), (0.007679, -0.01854, 0.0007638), (0.003915, -0.01968, -0.0007638), (0.003915, -0.01968, 0.0007638), (0.0, -0.02007, -0.0007638), (0.0, -0.02007, 0.0007638), (-0.003915, -0.01968, -0.0007638), (-0.003915, -0.01968, 0.0007638), (-0.007679, -0.01854, -0.0007638), (-0.007679, -0.01854, 0.0007638), (-0.01115, -0.01668, -0.0007638), (-0.01115, -0.01668, 0.0007638), (-0.01419, -0.01419, -0.0007638), (-0.01419, -0.01419, 0.0007638), (-0.01668, -0.01115, -0.0007638), (-0.01668, -0.01115, 0.0007638), (-0.01854, -0.007679, -0.0007638), (-0.01854, -0.007679, 0.0007638), (-0.01968, -0.003915, -0.0007638), (-0.01968, -0.003915, 0.0007638), (-0.02007, -5.96e-08, -0.0007638), (-0.02007, -5.96e-08, 0.0007638), (-0.01968, 0.003915, -0.0007638), (-0.01968, 0.003915, 0.0007638), (-0.01854, 0.007679, -0.0007638), (-0.01854, 0.007679, 0.0007638), (-0.01668, 0.01115, -0.0007638), (-0.01668, 0.01115, 0.0007638), (-0.01419, 0.01419, -0.0007638), (-0.01419, 0.01419, 0.0007638), (-0.01115, 0.01668, -0.0007638), (-0.01115, 0.01668, 0.0007638), (-0.007679, 0.01854, -0.0007638), (-0.007679, 0.01854, 0.0007638), (-0.003915, 0.01968, -0.0007638), (-0.003915, 0.01968, 0.0007638)], [], [(0, 1, 3, 2), (2, 3, 5, 4), (4, 5, 7, 6), (6, 7, 9, 8), (8, 9, 11, 10), (10, 11, 13, 12), (12, 13, 15, 14), (14, 15, 17, 16), (16, 17, 19, 18), (18, 19, 21, 20), (20, 21, 23, 22), (22, 23, 25, 24), (24, 25, 27, 26), (26, 27, 29, 28), (28, 29, 31, 30), (30, 31, 33, 32), (32, 33, 35, 34), (34, 35, 37, 36), (36, 37, 39, 38), (38, 39, 41, 40), (40, 41, 43, 42), (42, 43, 45, 44), (44, 45, 47, 46), (46, 47, 49, 48), (48, 49, 51, 50), (50, 51, 53, 52), (52, 53, 55, 54), (54, 55, 57, 56), (56, 57, 59, 58), (58, 59, 61, 60), (3, 1, 63, 61, 59, 57, 55, 53, 51, 49, 47, 45, 43, 41, 39, 37, 35, 33, 31, 29, 27, 25, 23, 21, 19, 17, 15, 13, 11, 9, 7, 5), (60, 61, 63, 62), (62, 63, 1, 0), (0, 2, 4, 6, 8, 10, 12, 14, 16, 18, 20, 22, 24, 26, 28, 30, 32, 34, 36, 38, 40, 42, 44, 46, 48, 50, 52, 54, 56, 58, 60, 62)])
_uv = me_cylinder_001.uv_layers.new(name='UVMap')
_uv.uv.foreach_set('vector', [0.01913, 0.7188, 1.277e-08, 0.7188, 1.649e-08, 0.6696, 0.01913, 0.6696, 0.01913, 0.6696, 1.649e-08, 0.6696, 2.014e-08, 0.6213, 0.01913, 0.6213, 0.01913, 0.6213, 2.014e-08, 0.6213, 2.357e-08, 0.5758, 0.01913, 0.5758, 0.01913, 0.5758, 2.357e-08, 0.5758, 2.666e-08, 0.5348, 0.01913, 0.5348, 0.01913, 0.5348, 2.666e-08, 0.5348, 2.929e-08, 0.5, 0.01913, 0.5, 0.03825, 0.8536, 0.01913, 0.8536, 0.01913, 0.8126, 0.03825, 0.8126, 0.03825, 0.8126, 0.01913, 0.8126, 0.01913, 0.7671, 0.03825, 0.7671, 0.03825, 0.7671, 0.01913, 0.7671, 0.01913, 0.7188, 0.03825, 0.7188, 0.03825, 0.7188, 0.01913, 0.7188, 0.01913, 0.6696, 0.03825, 0.6696, 0.03825, 0.6696, 0.01913, 0.6696, 0.01913, 0.6213, 0.03825, 0.6213, 0.03825, 0.6213, 0.01913, 0.6213, 0.01913, 0.5758, 0.03825, 0.5758, 0.03825, 0.5758, 0.01913, 0.5758, 0.01913, 0.5348, 0.03825, 0.5348, 0.03825, 0.5348, 0.01913, 0.5348, 0.01913, 0.5, 0.03825, 0.5, 0.05738, 0.8536, 0.03825, 0.8536, 0.03825, 0.8187, 0.05738, 0.8187, 0.05738, 0.8187, 0.03825, 0.8187, 0.03825, 0.7778, 0.05738, 0.7778, 0.05738, 0.7778, 0.03825, 0.7778, 0.03825, 0.7323, 0.05738, 0.7323, 0.05738, 0.7323, 0.03825, 0.7323, 0.03825, 0.684, 0.05738, 0.684, 0.05738, 0.684, 0.03825, 0.684, 0.03825, 0.6347, 0.05738, 0.6347, 0.05738, 0.6347, 0.03825, 0.6347, 0.03825, 0.5864, 0.05738, 0.5864, 0.05738, 0.5864, 0.03825, 0.5864, 0.03825, 0.5409, 0.05738, 0.5409, 0.05738, 0.5409, 0.03825, 0.5409, 0.03825, 0.5, 0.05738, 0.5, 0.0765, 0.8187, 0.05738, 0.8187, 0.05738, 0.7778, 0.0765, 0.7778, 0.0765, 0.7778, 0.05738, 0.7778, 0.05738, 0.7323, 0.0765, 0.7323, 0.0765, 0.7323, 0.05738, 0.7323, 0.05738, 0.684, 0.0765, 0.684, 0.0765, 0.684, 0.05738, 0.684, 0.05738, 0.6347, 0.0765, 0.6347, 0.0765, 0.6347, 0.05738, 0.6347, 0.05738, 0.5864, 0.0765, 0.5864, 0.0765, 0.5864, 0.05738, 0.5864, 0.05738, 0.5409, 0.0765, 0.5409, 0.0765, 0.5409, 0.05738, 0.5409, 0.05738, 0.5, 0.0765, 0.5, 0.01913, 0.8884, -2.783e-11, 0.8884, 2.601e-09, 0.8536, 0.01913, 0.8536, 0.01913, 0.8536, 2.601e-09, 0.8536, 5.693e-09, 0.8126, 0.01913, 0.8126, 0.5, 0.2254, 0.5, 0.2746, 0.4904, 0.3229, 0.4715, 0.3684, 0.4442, 0.4094, 0.4094, 0.4442, 0.3684, 0.4715, 0.3229, 0.4904, 0.2746, 0.5, 0.2254, 0.5, 0.1771, 0.4904, 0.1316, 0.4715, 0.09063, 0.4442, 0.05581, 0.4094, 0.02845, 0.3684, 0.009607, 0.3229, 3.184e-08, 0.2746, 2.224e-08, 0.2254, 0.009607, 0.1771, 0.02845, 0.1316, 0.05581, 0.09063, 0.09063, 0.05581, 0.1316, 0.02845, 0.1771, 0.009608, 0.2254, 1.837e-08, 0.2746, 1.791e-08, 0.3229, 0.009607, 0.3684, 0.02845, 0.4094, 0.05581, 0.4442, 0.09063, 0.4715, 0.1316, 0.4904, 0.1771, 0.01913, 0.8126, 5.693e-09, 0.8126, 9.127e-09, 0.7671, 0.01913, 0.7671, 0.01913, 0.7671, 9.127e-09, 0.7671, 1.277e-08, 0.7188, 0.01913, 0.7188, 1.0, 0.2746, 0.9904, 0.3229, 0.9715, 0.3684, 0.9442, 0.4094, 0.9094, 0.4442, 0.8684, 0.4715, 0.8229, 0.4904, 0.7746, 0.5, 0.7254, 0.5, 0.6771, 0.4904, 0.6316, 0.4715, 0.5906, 0.4442, 0.5558, 0.4094, 0.5285, 0.3684, 0.5096, 0.3229, 0.5, 0.2746, 0.5, 0.2254, 0.5096, 0.1771, 0.5285, 0.1316, 0.5558, 0.09063, 0.5906, 0.05581, 0.6316, 0.02845, 0.6771, 0.009607, 0.7254, 9.64e-09, 0.7746, 9.183e-09, 0.8229, 0.009607, 0.8684, 0.02845, 0.9094, 0.05581, 0.9442, 0.09063, 0.9715, 0.1316, 0.9904, 0.1771, 1.0, 0.2254])
me_cylinder_001.materials.append(mat_material_002)
me_cylinder_001.update()
me_cylinder_002 = bpy.data.meshes.new('Cylinder.002')
me_cylinder_002.from_pydata([(0.0, 0.02007, -0.003443), (0.0, 0.02007, 0.0007638), (0.003915, 0.01968, -0.003443), (0.003915, 0.01968, 0.0007638), (0.007679, 0.01854, -0.003443), (0.007679, 0.01854, 0.0007638), (0.01115, 0.01668, -0.003443), (0.01115, 0.01668, 0.0007638), (0.01419, 0.01419, -0.003443), (0.01419, 0.01419, 0.0007638), (0.01668, 0.01115, -0.003443), (0.01668, 0.01115, 0.0007638), (0.01854, 0.007679, -0.003443), (0.01854, 0.007679, 0.0007638), (0.01968, 0.003915, -0.003443), (0.01968, 0.003915, 0.0007638), (0.02007, -5.96e-08, -0.003443), (0.02007, -5.96e-08, 0.0007638), (0.01968, -0.003915, -0.003443), (0.01968, -0.003915, 0.0007638), (0.01854, -0.007679, -0.003443), (0.01854, -0.007679, 0.0007638), (0.01668, -0.01115, -0.003443), (0.01668, -0.01115, 0.0007638), (0.01419, -0.01419, -0.003443), (0.01419, -0.01419, 0.0007638), (0.01115, -0.01668, -0.003443), (0.01115, -0.01668, 0.0007638), (0.007679, -0.01854, -0.003443), (0.007679, -0.01854, 0.0007638), (0.003915, -0.01968, -0.003443), (0.003915, -0.01968, 0.0007638), (0.0, -0.02007, -0.003443), (0.0, -0.02007, 0.0007638), (-0.003915, -0.01968, -0.003443), (-0.003915, -0.01968, 0.0007638), (-0.007679, -0.01854, -0.003443), (-0.007679, -0.01854, 0.0007638), (-0.01115, -0.01668, -0.003443), (-0.01115, -0.01668, 0.0007638), (-0.01419, -0.01419, -0.003443), (-0.01419, -0.01419, 0.0007638), (-0.01668, -0.01115, -0.003443), (-0.01668, -0.01115, 0.0007638), (-0.01854, -0.007679, -0.003443), (-0.01854, -0.007679, 0.0007638), (-0.01968, -0.003915, -0.003443), (-0.01968, -0.003915, 0.0007638), (-0.02007, -5.96e-08, -0.003443), (-0.02007, -5.96e-08, 0.0007638), (-0.01968, 0.003915, -0.003443), (-0.01968, 0.003915, 0.0007638), (-0.01854, 0.007679, -0.003443), (-0.01854, 0.007679, 0.0007638), (-0.01668, 0.01115, -0.003443), (-0.01668, 0.01115, 0.0007638), (-0.01419, 0.01419, -0.003443), (-0.01419, 0.01419, 0.0007638), (-0.01115, 0.01668, -0.003443), (-0.01115, 0.01668, 0.0007638), (-0.007679, 0.01854, -0.003443), (-0.007679, 0.01854, 0.0007638), (-0.003915, 0.01968, -0.003443), (-0.003915, 0.01968, 0.0007638)], [], [(0, 1, 3, 2), (2, 3, 5, 4), (4, 5, 7, 6), (6, 7, 9, 8), (8, 9, 11, 10), (10, 11, 13, 12), (12, 13, 15, 14), (14, 15, 17, 16), (16, 17, 19, 18), (18, 19, 21, 20), (20, 21, 23, 22), (22, 23, 25, 24), (24, 25, 27, 26), (26, 27, 29, 28), (28, 29, 31, 30), (30, 31, 33, 32), (32, 33, 35, 34), (34, 35, 37, 36), (36, 37, 39, 38), (38, 39, 41, 40), (40, 41, 43, 42), (42, 43, 45, 44), (44, 45, 47, 46), (46, 47, 49, 48), (48, 49, 51, 50), (50, 51, 53, 52), (52, 53, 55, 54), (54, 55, 57, 56), (56, 57, 59, 58), (58, 59, 61, 60), (3, 1, 63, 61, 59, 57, 55, 53, 51, 49, 47, 45, 43, 41, 39, 37, 35, 33, 31, 29, 27, 25, 23, 21, 19, 17, 15, 13, 11, 9, 7, 5), (60, 61, 63, 62), (62, 63, 1, 0), (0, 2, 4, 6, 8, 10, 12, 14, 16, 18, 20, 22, 24, 26, 28, 30, 32, 34, 36, 38, 40, 42, 44, 46, 48, 50, 52, 54, 56, 58, 60, 62)])
_uv = me_cylinder_002.uv_layers.new(name='UVMap')
_uv.uv.foreach_set('vector', [1.0, 0.5, 1.0, 1.0, 0.9688, 1.0, 0.9688, 0.5, 0.9688, 0.5, 0.9688, 1.0, 0.9375, 1.0, 0.9375, 0.5, 0.9375, 0.5, 0.9375, 1.0, 0.9062, 1.0, 0.9062, 0.5, 0.9062, 0.5, 0.9062, 1.0, 0.875, 1.0, 0.875, 0.5, 0.875, 0.5, 0.875, 1.0, 0.8438, 1.0, 0.8438, 0.5, 0.8438, 0.5, 0.8438, 1.0, 0.8125, 1.0, 0.8125, 0.5, 0.8125, 0.5, 0.8125, 1.0, 0.7812, 1.0, 0.7812, 0.5, 0.7812, 0.5, 0.7812, 1.0, 0.75, 1.0, 0.75, 0.5, 0.75, 0.5, 0.75, 1.0, 0.7188, 1.0, 0.7188, 0.5, 0.7188, 0.5, 0.7188, 1.0, 0.6875, 1.0, 0.6875, 0.5, 0.6875, 0.5, 0.6875, 1.0, 0.6562, 1.0, 0.6562, 0.5, 0.6562, 0.5, 0.6562, 1.0, 0.625, 1.0, 0.625, 0.5, 0.625, 0.5, 0.625, 1.0, 0.5938, 1.0, 0.5938, 0.5, 0.5938, 0.5, 0.5938, 1.0, 0.5625, 1.0, 0.5625, 0.5, 0.5625, 0.5, 0.5625, 1.0, 0.5312, 1.0, 0.5312, 0.5, 0.5312, 0.5, 0.5312, 1.0, 0.5, 1.0, 0.5, 0.5, 0.5, 0.5, 0.5, 1.0, 0.4688, 1.0, 0.4688, 0.5, 0.4688, 0.5, 0.4688, 1.0, 0.4375, 1.0, 0.4375, 0.5, 0.4375, 0.5, 0.4375, 1.0, 0.4062, 1.0, 0.4062, 0.5, 0.4062, 0.5, 0.4062, 1.0, 0.375, 1.0, 0.375, 0.5, 0.375, 0.5, 0.375, 1.0, 0.3438, 1.0, 0.3438, 0.5, 0.3438, 0.5, 0.3438, 1.0, 0.3125, 1.0, 0.3125, 0.5, 0.3125, 0.5, 0.3125, 1.0, 0.2812, 1.0, 0.2812, 0.5, 0.2812, 0.5, 0.2812, 1.0, 0.25, 1.0, 0.25, 0.5, 0.25, 0.5, 0.25, 1.0, 0.2188, 1.0, 0.2188, 0.5, 0.2188, 0.5, 0.2188, 1.0, 0.1875, 1.0, 0.1875, 0.5, 0.1875, 0.5, 0.1875, 1.0, 0.1562, 1.0, 0.1562, 0.5, 0.1562, 0.5, 0.1562, 1.0, 0.125, 1.0, 0.125, 0.5, 0.125, 0.5, 0.125, 1.0, 0.09375, 1.0, 0.09375, 0.5, 0.09375, 0.5, 0.09375, 1.0, 0.0625, 1.0, 0.0625, 0.5, 0.2968, 0.4854, 0.25, 0.49, 0.2032, 0.4854, 0.1582, 0.4717, 0.1167, 0.4496, 0.08029, 0.4197, 0.05045, 0.3833, 0.02827, 0.3418, 0.01461, 0.2968, 0.01, 0.25, 0.01461, 0.2032, 0.02827, 0.1582, 0.05045, 0.1167, 0.08029, 0.08029, 0.1167, 0.05045, 0.1582, 0.02827, 0.2032, 0.01461, 0.25, 0.01, 0.2968, 0.01461, 0.3418, 0.02827, 0.3833, 0.05045, 0.4197, 0.08029, 0.4496, 0.1167, 0.4717, 0.1582, 0.4854, 0.2032, 0.49, 0.25, 0.4854, 0.2968, 0.4717, 0.3418, 0.4496, 0.3833, 0.4197, 0.4197, 0.3833, 0.4496, 0.3418, 0.4717, 0.0625, 0.5, 0.0625, 1.0, 0.03125, 1.0, 0.03125, 0.5, 0.03125, 0.5, 0.03125, 1.0, 0.0, 1.0, 0.0, 0.5, 0.75, 0.49, 0.7968, 0.4854, 0.8418, 0.4717, 0.8833, 0.4496, 0.9197, 0.4197, 0.9496, 0.3833, 0.9717, 0.3418, 0.9854, 0.2968, 0.99, 0.25, 0.9854, 0.2032, 0.9717, 0.1582, 0.9496, 0.1167, 0.9197, 0.08029, 0.8833, 0.05045, 0.8418, 0.02827, 0.7968, 0.01461, 0.75, 0.01, 0.7032, 0.01461, 0.6582, 0.02827, 0.6167, 0.05045, 0.5803, 0.08029, 0.5504, 0.1167, 0.5283, 0.1582, 0.5146, 0.2032, 0.51, 0.25, 0.5146, 0.2968, 0.5283, 0.3418, 0.5504, 0.3833, 0.5803, 0.4197, 0.6167, 0.4496, 0.6582, 0.4717, 0.7032, 0.4854])
me_cylinder_002.materials.append(mat_material_003)
me_cylinder_002.update()

# ---- objects
ob_cube = bpy.data.objects.new('Cube', me_cube)
ob_smallsheetmetal = bpy.data.objects.new('SmallSheetMetal', me_mesh)
ob_cylinder = bpy.data.objects.new('Cylinder', me_cylinder)
ob_x = bpy.data.objects.new('Цилиндр', me_001)
ob_quarter = bpy.data.objects.new('Quarter', me_cylinder_001)
ob_silverdollar = bpy.data.objects.new('SilverDollar', me_cylinder_002)

# ---- transforms, parenting, visibility, modifiers, constraints
ob_cube.location = (-0.001604, 5.633e-06, 0.002518)
ob_cube.scale = (0.04159, 0.0322, 0.001832)
ob_smallsheetmetal.location = (0.0, 0.0, 0.0)
ob_smallsheetmetal.scale = (0.0254, 0.0254, 0.0254)
ob_smallsheetmetal.color = (0.8, 0.8, 0.8, 1.0)
ob_cylinder.location = (0.0, 0.0, 0.0)
ob_x.location = (0.0, 0.0, 0.0)
ob_x.rotation_euler = (-1.629e-07, 0.0, 0.0)
ob_x.color = (0.8, 0.8, 0.8, 1.0)
ob_quarter.location = (0.0, 0.0, 0.006345)
ob_quarter.scale = (4.965, 4.965, 4.965)
ob_silverdollar.location = (0.0, 0.0, 0.001857)
ob_silverdollar.scale = (7.99, 7.99, 1.0)

# ---- collection membership
scene.collection.objects.link(ob_cube)
col_collection.objects.link(ob_smallsheetmetal)
col_collection.objects.link(ob_cylinder)
col_collection.objects.link(ob_x)
col_collection.objects.link(ob_quarter)
col_collection.objects.link(ob_silverdollar)

# ---- scene / render settings (as saved in the file)
scene.frame_start = 1; scene.frame_end = 250; scene.frame_set(113)
scene.render.engine = 'BLENDER_EEVEE_NEXT'
bpy.context.view_layer.update()

# ---- added for rendering (the .blend has no active camera and no usable light): camera, sun
cam_auto = bpy.data.cameras.new('AutoCamera')
cam_auto.lens = 50.0
cam_auto.sensor_width = 36.0
cam_auto.clip_end = 1000.0
ob_auto_camera = bpy.data.objects.new('AutoCamera', cam_auto)
scene.collection.objects.link(ob_auto_camera)
ob_auto_camera.location = (1.95701, -2.34816, 1.54056)
ob_auto_camera.rotation_euler = (1.09748, -7.21219e-08, 0.694738)
scene.camera = ob_auto_camera
light_auto_sun = bpy.data.lights.new('AutoSun', 'SUN')
light_auto_sun.energy = 3.0
light_auto_sun.angle = 0.0523599
ob_auto_sun = bpy.data.objects.new('AutoSun', light_auto_sun)
scene.collection.objects.link(ob_auto_sun)
ob_auto_sun.rotation_euler = (0.872665, 0.174533, 0.523599)
bpy.context.view_layer.update()
